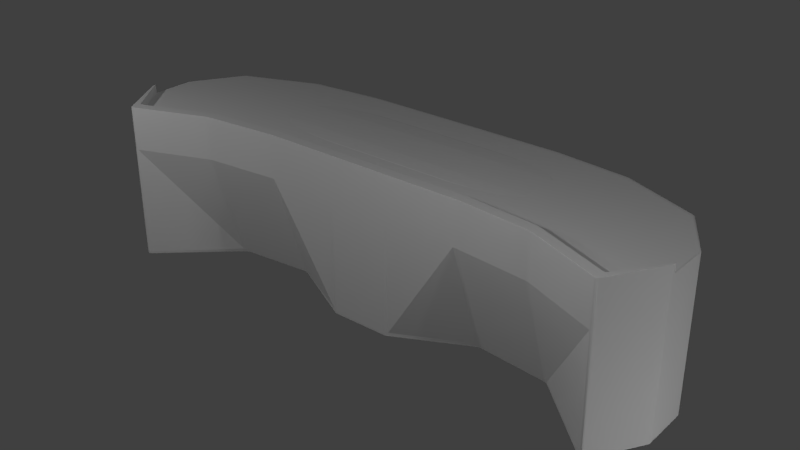 # Source: desk-vPULAMEA_2.blend  (saved by Blender 2.75.0; exported with 4.5.12 LTS)
import bpy
from mathutils import Matrix  # noqa: F401  (used for matrix-valued properties, if any)

bpy.ops.wm.read_factory_settings(use_empty=True)
scene = bpy.context.scene
scene.name = 'Scene'

# ---- collections
col_collection_1 = bpy.data.collections.new('Collection 1'); scene.collection.children.link(col_collection_1)

# ---- materials (node trees are filled in below, after node groups)
mat_material_003 = bpy.data.materials.new('Material.003')
mat_material_003.alpha_threshold = 0.0
mat_material_003.use_transparent_shadow = False
mat_material_003.roughness = 0.5
mat_material_001 = bpy.data.materials.new('Material.001')
mat_material_001.alpha_threshold = 0.0
mat_material_001.use_transparent_shadow = False
mat_material_001.roughness = 0.5
mat_material_002 = bpy.data.materials.new('Material.002')
mat_material_002.alpha_threshold = 0.0
mat_material_002.use_transparent_shadow = False
mat_material_002.roughness = 0.5

# ---- material node trees

# ---- world
world_world = bpy.data.worlds.new('World'); scene.world = world_world
world_world.color = (0.05088, 0.05088, 0.05088)
world_world.use_sun_shadow = False
world_world.sun_shadow_jitter_overblur = 0.0
world_world.cycles.sampling_method = 'MANUAL'
world_world.cycles.sample_map_resolution = 256

# ---- lights
light_point = bpy.data.lights.new('Point', 'POINT')
light_point.transmission_factor = 0.0
light_point.energy = 100.0
light_point.shadow_buffer_clip_start = 0.5
light_point.shadow_soft_size = 0.1
light_point.shadow_maximum_resolution = 0.006
light_point.use_absolute_resolution = True
light_point.cycles.use_multiple_importance_sampling = False
light_point_001 = bpy.data.lights.new('Point.001', 'POINT')
light_point_001.transmission_factor = 0.0
light_point_001.energy = 100.0
light_point_001.shadow_buffer_clip_start = 0.5
light_point_001.shadow_soft_size = 0.1
light_point_001.shadow_maximum_resolution = 0.006
light_point_001.use_absolute_resolution = True
light_point_001.cycles.use_multiple_importance_sampling = False
light_point_002 = bpy.data.lights.new('Point.002', 'POINT')
light_point_002.transmission_factor = 0.0
light_point_002.energy = 100.0
light_point_002.shadow_buffer_clip_start = 0.5
light_point_002.shadow_soft_size = 0.1
light_point_002.shadow_maximum_resolution = 0.006
light_point_002.use_absolute_resolution = True
light_point_002.cycles.use_multiple_importance_sampling = False
light_point_003 = bpy.data.lights.new('Point.003', 'POINT')
light_point_003.transmission_factor = 0.0
light_point_003.energy = 100.0
light_point_003.shadow_buffer_clip_start = 0.5
light_point_003.shadow_soft_size = 0.1
light_point_003.shadow_maximum_resolution = 0.006
light_point_003.use_absolute_resolution = True
light_point_003.cycles.use_multiple_importance_sampling = False
light_point_004 = bpy.data.lights.new('Point.004', 'POINT')
light_point_004.transmission_factor = 0.0
light_point_004.energy = 100.0
light_point_004.shadow_buffer_clip_start = 0.5
light_point_004.shadow_soft_size = 0.1
light_point_004.shadow_maximum_resolution = 0.006
light_point_004.use_absolute_resolution = True
light_point_004.cycles.use_multiple_importance_sampling = False
light_point_005 = bpy.data.lights.new('Point.005', 'POINT')
light_point_005.transmission_factor = 0.0
light_point_005.energy = 100.0
light_point_005.shadow_buffer_clip_start = 0.5
light_point_005.shadow_soft_size = 0.1
light_point_005.shadow_maximum_resolution = 0.006
light_point_005.use_absolute_resolution = True
light_point_005.cycles.use_multiple_importance_sampling = False

# ---- meshes
me_cube_002 = bpy.data.meshes.new('Cube.002')
me_cube_002.from_pydata([(-0.4, -0.5, -1.0), (-2.4, 0.4157, -1.0), (-3.4, -1.0, -1.0), (-3.4, 1.0, -1.0), (-1.4, 0.5157, -1.0), (-0.4, 0.5157, -1.0), (0.0, 0.5157, -1.0), (0.0, -0.5, -1.0), (-1.4, 0.01738, -1.0), (-2.4, -0.08262, -1.0), (-3.82, -0.3, -1.0), (-3.82, 0.3, -1.0), (-3.4, -1.0, 0.5328), (-3.4, 1.0, 0.5328), (0.0, 1.5, 0.5328), (-0.4, 1.5, 0.5328), (-1.4, 1.5, 0.5328), (-2.4, 1.4, 0.5328), (-3.82, -0.3, 0.5328), (-3.82, 0.3, 0.5328), (-3.4, -0.8486, -1.0), (0.0, -0.4231, -1.0), (-0.4, -0.4231, -1.0), (-1.4, 0.05509, -1.0), (-2.4, -0.04491, -1.0), (-3.82, -0.2546, -1.0), (-3.82, -0.2546, 0.5328), (-1.4, -0.5, 0.5328), (-2.4, -0.6, 0.5328), (0.0, -0.5, 0.5328), (-0.4, -0.5, 0.5328)], [], [(24, 9, 2, 20), (17, 1, 3, 13), (16, 4, 1, 17), (15, 5, 4, 16), (14, 6, 5, 15), (21, 7, 0, 22), (22, 0, 8, 23), (23, 8, 9, 24), (13, 3, 11, 19), (20, 2, 10, 25), (2, 12, 18, 10), (25, 26, 19, 11), (8, 27, 28, 9), (7, 29, 30, 0), (9, 28, 12, 2), (0, 30, 27, 8), (10, 18, 26, 25), (3, 20, 25, 11), (4, 23, 24, 1), (5, 22, 23, 4), (6, 21, 22, 5), (1, 24, 20, 3)])
_uv = me_cube_002.uv_layers.new(name='UVMap')
_uv.uv.foreach_set('vector', [0.0, 0.0, 1.0, 0.0, 1.0, 1.0, 0.0, 1.0, 0.3168, 0.02056, 0.3168, 0.7109, 8.43e-05, 0.5912, 0.01078, 0.01054, 0.602, 8.441e-05, 0.602, 0.6904, 0.3168, 0.7109, 0.3168, 0.02056, 0.8862, 8.43e-05, 0.8862, 0.6904, 0.602, 0.6904, 0.602, 8.441e-05, 0.9999, 8.436e-05, 0.9999, 0.6904, 0.8862, 0.6904, 0.8862, 8.43e-05, 0.0, 0.0, 1.0, 0.0, 1.0, 1.0, 0.0, 1.0, 0.0, 0.0, 1.0, 0.0, 1.0, 1.0, 0.0, 1.0, 0.0, 0.0, 1.0, 0.0, 1.0, 1.0, 0.0, 1.0, 0.1357, 0.593, 0.1219, 0.3793, 0.2073, 0.3695, 0.2211, 0.5832, 0.0, 0.0, 1.0, 0.0, 1.0, 1.0, 0.0, 1.0, 0.3554, 0.3525, 0.3692, 0.5663, 0.2839, 0.576, 0.2701, 0.3623, 0.2653, 0.3628, 0.2791, 0.5766, 0.2211, 0.5832, 0.2073, 0.3695, 0.602, 0.3356, 0.5872, 0.5611, 0.4819, 0.5533, 0.4967, 0.3278, 0.7584, 0.3814, 0.7322, 0.593, 0.6908, 0.5839, 0.7169, 0.3722, 0.4967, 0.3278, 0.4819, 0.5533, 0.3692, 0.5663, 0.3554, 0.3525, 0.7169, 0.3722, 0.6908, 0.5839, 0.5872, 0.5611, 0.602, 0.3356, 0.2701, 0.3623, 0.2839, 0.576, 0.2791, 0.5766, 0.2653, 0.3628, 0.0, 0.0, 1.0, 0.0, 1.0, 1.0, 0.0, 1.0, 0.0, 0.0, 1.0, 0.0, 1.0, 1.0, 0.0, 1.0, 0.0, 0.0, 1.0, 0.0, 1.0, 1.0, 0.0, 1.0, 0.0, 0.0, 1.0, 0.0, 1.0, 1.0, 0.0, 1.0, 0.0, 0.0, 1.0, 0.0, 1.0, 1.0, 0.0, 1.0])
me_cube_002.materials.append(mat_material_003)
me_cube_002.use_remesh_preserve_volume = False
me_cube_002.use_remesh_preserve_attributes = False
me_cube_002.use_mirror_vertex_groups = False
me_cube_002.update()
me_cube_001 = bpy.data.meshes.new('Cube.001')
me_cube_001.from_pydata([(-1.0, -1.0, -1.405), (-1.0, -1.0, 0.5954), (-1.0, 1.0, -1.405), (-1.0, 1.0, 0.5954), (1.0, -1.0, -1.405), (1.0, -1.0, 0.5954), (1.0, 1.0, -1.405), (1.0, 1.0, 0.5954)], [], [(1, 3, 2, 0), (3, 7, 6, 2), (7, 5, 4, 6), (5, 1, 0, 4), (0, 2, 6, 4), (5, 7, 3, 1)])
_uv = me_cube_001.uv_layers.new(name='UVMap')
_uv.uv.foreach_set('vector', [0.07587, 0.07587, 0.9241, 0.07587, 0.9241, 0.9241, 0.07587, 0.9241, 0.07587, 0.07587, 0.9241, 0.07587, 0.9241, 0.9241, 0.07587, 0.9241, 0.07587, 0.07587, 0.9241, 0.07587, 0.9241, 0.9241, 0.07587, 0.9241, 0.07587, 0.07587, 0.9241, 0.07587, 0.9241, 0.9241, 0.07587, 0.9241, 0.07587, 0.07587, 0.9241, 0.07587, 0.9241, 0.9241, 0.07587, 0.9241, 0.07587, 0.07587, 0.9241, 0.07587, 0.9241, 0.9241, 0.07587, 0.9241])
me_cube_001.materials.append(mat_material_001)
me_cube_001.use_remesh_preserve_volume = False
me_cube_001.use_remesh_preserve_attributes = False
me_cube_001.use_mirror_vertex_groups = False
me_cube_001.update()
me_cube = bpy.data.meshes.new('Cube')
me_cube.from_pydata([(-3.4, -1.0, 1.0), (-3.4, 1.0, 1.0), (2.384e-07, 1.5, 1.0), (-5.364e-07, -0.5, 1.0), (-0.4, 1.5, 1.0), (-1.4, 1.5, 1.0), (-2.4, 1.4, 1.0), (-0.4, -0.5, 1.0), (-1.4, -0.5, 1.0), (-2.4, -0.6, 1.0), (-3.82, -0.3, 1.0), (-3.82, 0.3, 1.0), (0.0, -0.5, 0.5328), (-0.4, -0.5, 0.5328), (-1.4, -0.5, 0.5328), (-2.4, -0.6, 0.5328), (-3.4, -0.8486, 1.0), (0.0, -0.3486, 1.0), (-0.4, -0.3486, 1.0), (-1.4, -0.3486, 1.0), (-2.4, -0.4486, 1.0), (-3.82, -0.2546, 1.0), (-2.4, -0.6, 1.111), (-3.4, -1.0, 1.111), (0.0, -0.3486, 1.111), (0.0, -0.5, 1.111), (-0.4, -0.5, 1.111), (-1.4, -0.5, 1.111), (-0.4, -0.3486, 1.111), (-1.4, -0.3486, 1.111), (-2.4, -0.4486, 1.111), (-3.82, -0.3, 1.111), (-3.4, -0.8486, 1.111), (-3.82, -0.2546, 1.111), (-3.4, -1.0, 0.5328), (-3.82, -0.3, 0.5328), (-3.4, 1.0, 0.5328), (-3.82, 0.3, 0.5328), (-3.82, -0.2546, 0.5328), (0.0, 1.5, 0.5328), (-0.4, 1.5, 0.5328), (-1.4, 1.5, 0.5328), (-2.4, 1.4, 0.5328)], [], [(8, 7, 26, 27), (13, 7, 8, 14), (15, 9, 0, 34), (16, 1, 11, 21), (12, 3, 7, 13), (14, 8, 9, 15), (20, 16, 32, 30), (19, 20, 30, 29), (7, 3, 25, 26), (38, 21, 11, 37), (34, 0, 10, 35), (1, 36, 37, 11), (2, 39, 40, 4), (4, 40, 41, 5), (5, 41, 42, 6), (6, 42, 36, 1), (35, 10, 21, 38), (5, 6, 20, 19), (4, 5, 19, 18), (2, 4, 18, 17), (16, 21, 33, 32), (6, 1, 16, 20), (30, 32, 23, 22), (24, 28, 26, 25), (28, 29, 27, 26), (29, 30, 22, 27), (23, 32, 33, 31), (18, 19, 29, 28), (9, 8, 27, 22), (17, 18, 28, 24), (0, 9, 22, 23), (21, 10, 31, 33), (10, 0, 23, 31)])
_uv = me_cube.uv_layers.new(name='UVMap')
_uv.uv.foreach_set('vector', [0.0, 0.0, 0.0, 0.0, 0.0, 0.0, 0.0, 0.0, 0.0, 0.0, 0.0, 0.0, 0.0, 0.0, 0.0, 0.0, 0.0, 0.0, 0.0, 0.0, 0.0, 0.0, 0.0, 0.0, 0.08969, 0.08327, 0.129, 0.7278, 0.01653, 0.4972, 0.004727, 0.3038, 0.0, 0.0, 0.0, 0.0, 0.0, 0.0, 0.0, 0.0, 0.0, 0.0, 0.0, 0.0, 0.0, 0.0, 0.0, 0.0, 0.0, 0.0, 0.0, 0.0, 0.0, 0.0, 0.0, 0.0, 0.0, 0.0, 0.0, 0.0, 0.0, 0.0, 0.0, 0.0, 0.0, 0.0, 0.0, 0.0, 0.0, 0.0, 0.0, 0.0, 0.0, 0.0, 0.0, 0.0, 0.0, 0.0, 0.0, 0.0, 0.0, 0.0, 0.0, 0.0, 0.0, 0.0, 0.0, 0.0, 0.0, 0.0, 0.0, 0.0, 0.0, 0.0, 0.0, 0.0, 0.0, 0.0, 0.0, 0.0, 0.0, 0.0, 0.0, 0.0, 0.0, 0.0, 0.0, 0.0, 0.0, 0.0, 0.0, 0.0, 0.0, 0.0, 0.0, 0.0, 0.0, 0.0, 0.0, 0.0, 0.0, 0.0, 0.0, 0.0, 0.0, 0.0, 0.0, 0.0, 0.0, 0.0, 0.0, 0.0, 0.0, 0.0, 0.0, 0.0, 0.6043, 0.8383, 0.3698, 0.8354, 0.3305, 0.1908, 0.5649, 0.1937, 0.8366, 0.8064, 0.6043, 0.8383, 0.5649, 0.1937, 0.7973, 0.1618, 0.9295, 0.7936, 0.8366, 0.8064, 0.7973, 0.1618, 0.8902, 0.149, 0.0, 0.0, 0.0, 0.0, 0.0, 0.0, 0.0, 0.0, 0.3698, 0.8354, 0.129, 0.7278, 0.08969, 0.08327, 0.3305, 0.1908, 0.0, 0.0, 0.0, 0.0, 0.0, 0.0, 0.0, 0.0, 0.0, 0.0, 0.0, 0.0, 0.0, 0.0, 0.0, 0.0, 0.0, 0.0, 0.0, 0.0, 0.0, 0.0, 0.0, 0.0, 0.0, 0.0, 0.0, 0.0, 0.0, 0.0, 0.0, 0.0, 0.0, 0.0, 0.0, 0.0, 0.0, 0.0, 0.0, 0.0, 0.0, 0.0, 0.0, 0.0, 0.0, 0.0, 0.0, 0.0, 0.0, 0.0, 0.0, 0.0, 0.0, 0.0, 0.0, 0.0, 0.0, 0.0, 0.0, 0.0, 0.0, 0.0, 0.0, 0.0, 0.0, 0.0, 0.0, 0.0, 0.0, 0.0, 0.0, 0.0, 0.0, 0.0, 0.0, 0.0, 0.0, 0.0, 0.0, 0.0, 0.0, 0.0, 0.0, 0.0, 0.0, 0.0, 0.0, 0.0])
me_cube.materials.append(mat_material_002)
me_cube.use_remesh_preserve_volume = False
me_cube.use_remesh_preserve_attributes = False
me_cube.use_mirror_vertex_groups = False
me_cube.update()

# ---- objects
ob_point = bpy.data.objects.new('Point', light_point)
ob_cube_002 = bpy.data.objects.new('Cube.002', me_cube_002)
ob_cube_001 = bpy.data.objects.new('Cube.001', me_cube_001)
ob_cube = bpy.data.objects.new('Cube', me_cube)
ob_point_001 = bpy.data.objects.new('Point.001', light_point_001)
ob_point_002 = bpy.data.objects.new('Point.002', light_point_002)
ob_point_003 = bpy.data.objects.new('Point.003', light_point_003)
ob_point_004 = bpy.data.objects.new('Point.004', light_point_004)
ob_point_005 = bpy.data.objects.new('Point.005', light_point_005)

# ---- transforms, parenting, visibility, modifiers, constraints
ob_point.location = (-3.58, -3.671, 3.112)
ob_point.scale = (1.8, 1.8, 1.8)
ob_point.lineart.crease_threshold = 0.0
ob_cube_002.location = (0.0, 0.0, 0.0)
ob_cube_002.lock_rotations_4d = False
ob_cube_002.empty_display_type = 'ARROWS'
ob_cube_002.lineart.crease_threshold = 0.0
_m = ob_cube_002.modifiers.new('Mirror', 'MIRROR')
_m.use_clip = True
_m = ob_cube_002.modifiers.new('Bevel', 'BEVEL')
_m.width = 3.183
_m.width_pct = 3.183
_m.segments = 3
_m.limit_method = 'NONE'
_m.offset_type = 'PERCENT'
_m.spread = 0.0
ob_cube_001.location = (0.0, 0.503, 0.9837)
ob_cube_001.scale = (2.118, 0.6014, 0.04193)
ob_cube_001.lineart.crease_threshold = 0.0
_m = ob_cube_001.modifiers.new('Bevel', 'BEVEL')
_m.width = 0.565
_m.width_pct = 0.565
_m.segments = 2
_m.limit_method = 'NONE'
_m.spread = 0.0
ob_cube.location = (0.0, 0.0, 0.0)
ob_cube.lock_rotations_4d = False
ob_cube.empty_display_type = 'ARROWS'
ob_cube.lineart.crease_threshold = 0.0
_m = ob_cube.modifiers.new('Mirror', 'MIRROR')
_m.use_clip = True
_m = ob_cube.modifiers.new('Bevel', 'BEVEL')
_m.width = 3.183
_m.width_pct = 3.183
_m.segments = 3
_m.limit_method = 'NONE'
_m.offset_type = 'PERCENT'
_m.spread = 0.0
ob_point_001.location = (1.895, -3.671, 3.112)
ob_point_001.scale = (1.8, 1.8, 1.8)
ob_point_001.lineart.crease_threshold = 0.0
ob_point_002.location = (1.895, 4.213, -0.9884)
ob_point_002.scale = (1.8, 1.8, 1.8)
ob_point_002.lineart.crease_threshold = 0.0
ob_point_003.location = (-5.549, 1.076, -0.9884)
ob_point_003.scale = (1.8, 1.8, 1.8)
ob_point_003.lineart.crease_threshold = 0.0
ob_point_004.location = (6.942, -1.281, -0.9884)
ob_point_004.scale = (1.8, 1.8, 1.8)
ob_point_004.lineart.crease_threshold = 0.0
ob_point_005.location = (5.803, -1.281, 5.378)
ob_point_005.scale = (1.8, 1.8, 1.8)
ob_point_005.lineart.crease_threshold = 0.0

# ---- collection membership
col_collection_1.objects.link(ob_point)
col_collection_1.objects.link(ob_cube_002)
col_collection_1.objects.link(ob_cube_001)
col_collection_1.objects.link(ob_cube)
col_collection_1.objects.link(ob_point_001)
col_collection_1.objects.link(ob_point_002)
col_collection_1.objects.link(ob_point_003)
col_collection_1.objects.link(ob_point_004)
col_collection_1.objects.link(ob_point_005)

# ---- scene / render settings (as saved in the file)
scene.frame_start = 1; scene.frame_end = 250; scene.frame_set(1)
scene.render.engine = 'BLENDER_EEVEE_NEXT'
scene.render.resolution_percentage = 50
scene.render.dither_intensity = 0.0
scene.cycles.use_denoising = False
scene.cycles.samples = 10
scene.cycles.sampling_pattern = 'TABULATED_SOBOL'
scene.cycles.light_sampling_threshold = 0.0
scene.cycles.use_adaptive_sampling = False
scene.cycles.use_light_tree = False
scene.cycles.blur_glossy = 0.0
scene.cycles.pixel_filter_type = 'GAUSSIAN'
scene.cycles.sample_clamp_indirect = 0.0
scene.view_settings.view_transform = 'Standard'
bpy.context.view_layer.update()

# ---- added for rendering (the .blend has no active camera): camera
cam_auto = bpy.data.cameras.new('AutoCamera')
cam_auto.lens = 50.0
cam_auto.sensor_width = 36.0
cam_auto.clip_end = 1000.0
ob_auto_camera = bpy.data.objects.new('AutoCamera', cam_auto)
scene.collection.objects.link(ob_auto_camera)
ob_auto_camera.location = (7.68729, -8.97007, 6.20514)
ob_auto_camera.rotation_euler = (1.09748, -7.21219e-08, 0.694738)
scene.camera = ob_auto_camera
bpy.context.view_layer.update()
